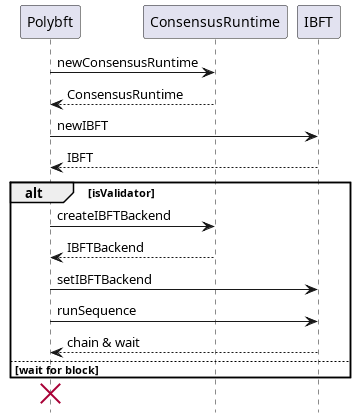

The diagram above was rendered by PlantUML. Its source (embedded in the PNG):
@startuml
hide footbox

Polybft -> ConsensusRuntime: newConsensusRuntime
Polybft <-- ConsensusRuntime: ConsensusRuntime
Polybft -> IBFT: newIBFT
Polybft <-- IBFT: IBFT

    alt isValidator
        Polybft -> ConsensusRuntime: createIBFTBackend
        Polybft <-- ConsensusRuntime: IBFTBackend
        Polybft -> IBFT: setIBFTBackend
        Polybft -> IBFT: runSequence
        Polybft <-- IBFT: chain & wait
    else wait for block
    end
destroy Polybft

@enduml